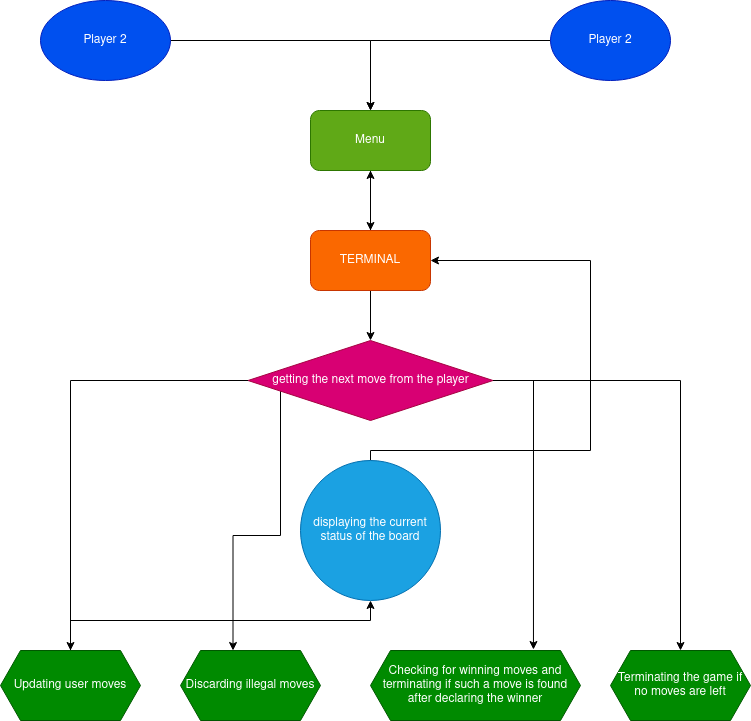

The diagram above was exported from draw.io. Its source (the exported page's mxGraphModel, read from the mxfile embedded in the PNG):
<mxGraphModel dx="1420" dy="829" grid="1" gridSize="10" guides="1" tooltips="1" connect="1" arrows="1" fold="1" page="1" pageScale="1" pageWidth="850" pageHeight="1100" math="0" shadow="0">
  <root>
    <mxCell id="0" />
    <mxCell id="1" parent="0" />
    <mxCell id="Cz5373nMcUFn9PMRqnB3-9" style="edgeStyle=orthogonalEdgeStyle;rounded=0;orthogonalLoop=1;jettySize=auto;html=1;" edge="1" parent="1" source="Cz5373nMcUFn9PMRqnB3-2" target="Cz5373nMcUFn9PMRqnB3-5">
      <mxGeometry relative="1" as="geometry" />
    </mxCell>
    <mxCell id="Cz5373nMcUFn9PMRqnB3-17" style="edgeStyle=orthogonalEdgeStyle;rounded=0;orthogonalLoop=1;jettySize=auto;html=1;exitX=0.5;exitY=1;exitDx=0;exitDy=0;" edge="1" parent="1" source="Cz5373nMcUFn9PMRqnB3-2" target="Cz5373nMcUFn9PMRqnB3-15">
      <mxGeometry relative="1" as="geometry" />
    </mxCell>
    <mxCell id="Cz5373nMcUFn9PMRqnB3-2" value="TERMINAL" style="rounded=1;whiteSpace=wrap;html=1;gradientDirection=north;fillColor=#fa6800;strokeColor=#C73500;fontColor=#ffffff;" vertex="1" parent="1">
      <mxGeometry x="340" y="240" width="120" height="60" as="geometry" />
    </mxCell>
    <mxCell id="Cz5373nMcUFn9PMRqnB3-7" style="edgeStyle=orthogonalEdgeStyle;rounded=0;orthogonalLoop=1;jettySize=auto;html=1;" edge="1" parent="1" source="Cz5373nMcUFn9PMRqnB3-3" target="Cz5373nMcUFn9PMRqnB3-5">
      <mxGeometry relative="1" as="geometry" />
    </mxCell>
    <mxCell id="Cz5373nMcUFn9PMRqnB3-3" value="Player 2" style="ellipse;whiteSpace=wrap;html=1;fillColor=#0050ef;strokeColor=#001DBC;fontColor=#ffffff;" vertex="1" parent="1">
      <mxGeometry x="70" y="10" width="130" height="80" as="geometry" />
    </mxCell>
    <mxCell id="Cz5373nMcUFn9PMRqnB3-6" style="edgeStyle=orthogonalEdgeStyle;rounded=0;orthogonalLoop=1;jettySize=auto;html=1;" edge="1" parent="1" source="Cz5373nMcUFn9PMRqnB3-4" target="Cz5373nMcUFn9PMRqnB3-5">
      <mxGeometry relative="1" as="geometry" />
    </mxCell>
    <mxCell id="Cz5373nMcUFn9PMRqnB3-4" value="Player 2" style="ellipse;whiteSpace=wrap;html=1;fillColor=#0050ef;strokeColor=#001DBC;fontColor=#ffffff;" vertex="1" parent="1">
      <mxGeometry x="580" y="10" width="120" height="80" as="geometry" />
    </mxCell>
    <mxCell id="Cz5373nMcUFn9PMRqnB3-8" style="edgeStyle=orthogonalEdgeStyle;rounded=0;orthogonalLoop=1;jettySize=auto;html=1;exitX=0.5;exitY=1;exitDx=0;exitDy=0;entryX=0.5;entryY=0;entryDx=0;entryDy=0;" edge="1" parent="1" source="Cz5373nMcUFn9PMRqnB3-5" target="Cz5373nMcUFn9PMRqnB3-2">
      <mxGeometry relative="1" as="geometry" />
    </mxCell>
    <mxCell id="Cz5373nMcUFn9PMRqnB3-5" value="Menu" style="rounded=1;whiteSpace=wrap;html=1;fillColor=#60a917;strokeColor=#2D7600;fontColor=#ffffff;" vertex="1" parent="1">
      <mxGeometry x="340" y="120" width="120" height="60" as="geometry" />
    </mxCell>
    <mxCell id="Cz5373nMcUFn9PMRqnB3-28" style="edgeStyle=orthogonalEdgeStyle;rounded=0;orthogonalLoop=1;jettySize=auto;html=1;" edge="1" parent="1" source="Cz5373nMcUFn9PMRqnB3-10" target="Cz5373nMcUFn9PMRqnB3-16">
      <mxGeometry relative="1" as="geometry">
        <Array as="points">
          <mxPoint x="100" y="630" />
          <mxPoint x="400" y="630" />
        </Array>
      </mxGeometry>
    </mxCell>
    <mxCell id="Cz5373nMcUFn9PMRqnB3-10" value="Updating user moves" style="shape=hexagon;perimeter=hexagonPerimeter2;whiteSpace=wrap;html=1;fixedSize=1;fillColor=#008a00;strokeColor=#005700;fontColor=#ffffff;" vertex="1" parent="1">
      <mxGeometry x="30" y="660" width="140" height="70" as="geometry" />
    </mxCell>
    <mxCell id="Cz5373nMcUFn9PMRqnB3-11" value="Discarding illegal moves" style="shape=hexagon;perimeter=hexagonPerimeter2;whiteSpace=wrap;html=1;fixedSize=1;fillColor=#008a00;strokeColor=#005700;fontColor=#ffffff;" vertex="1" parent="1">
      <mxGeometry x="210" y="660" width="140" height="70" as="geometry" />
    </mxCell>
    <mxCell id="Cz5373nMcUFn9PMRqnB3-12" value="Checking for winning moves and terminating if such a move is found after declaring the winner" style="shape=hexagon;perimeter=hexagonPerimeter2;whiteSpace=wrap;html=1;fixedSize=1;fillColor=#008a00;strokeColor=#005700;fontColor=#ffffff;" vertex="1" parent="1">
      <mxGeometry x="400" y="660" width="210" height="70" as="geometry" />
    </mxCell>
    <mxCell id="Cz5373nMcUFn9PMRqnB3-13" value="Terminating the game if no moves are left" style="shape=hexagon;perimeter=hexagonPerimeter2;whiteSpace=wrap;html=1;fixedSize=1;fillColor=#008a00;strokeColor=#005700;fontColor=#ffffff;" vertex="1" parent="1">
      <mxGeometry x="640" y="660" width="140" height="70" as="geometry" />
    </mxCell>
    <mxCell id="Cz5373nMcUFn9PMRqnB3-21" style="edgeStyle=orthogonalEdgeStyle;rounded=0;orthogonalLoop=1;jettySize=auto;html=1;" edge="1" parent="1" source="Cz5373nMcUFn9PMRqnB3-15" target="Cz5373nMcUFn9PMRqnB3-10">
      <mxGeometry relative="1" as="geometry" />
    </mxCell>
    <mxCell id="Cz5373nMcUFn9PMRqnB3-22" style="edgeStyle=orthogonalEdgeStyle;rounded=0;orthogonalLoop=1;jettySize=auto;html=1;entryX=0.375;entryY=0;entryDx=0;entryDy=0;" edge="1" parent="1" source="Cz5373nMcUFn9PMRqnB3-15" target="Cz5373nMcUFn9PMRqnB3-11">
      <mxGeometry relative="1" as="geometry">
        <mxPoint x="190" y="580" as="targetPoint" />
        <Array as="points">
          <mxPoint x="310" y="545" />
          <mxPoint x="263" y="545" />
        </Array>
      </mxGeometry>
    </mxCell>
    <mxCell id="Cz5373nMcUFn9PMRqnB3-24" style="edgeStyle=orthogonalEdgeStyle;rounded=0;orthogonalLoop=1;jettySize=auto;html=1;entryX=0.776;entryY=-0.014;entryDx=0;entryDy=0;entryPerimeter=0;" edge="1" parent="1" source="Cz5373nMcUFn9PMRqnB3-15" target="Cz5373nMcUFn9PMRqnB3-12">
      <mxGeometry relative="1" as="geometry">
        <Array as="points">
          <mxPoint x="563" y="390" />
        </Array>
      </mxGeometry>
    </mxCell>
    <mxCell id="Cz5373nMcUFn9PMRqnB3-25" style="edgeStyle=orthogonalEdgeStyle;rounded=0;orthogonalLoop=1;jettySize=auto;html=1;" edge="1" parent="1" source="Cz5373nMcUFn9PMRqnB3-15" target="Cz5373nMcUFn9PMRqnB3-13">
      <mxGeometry relative="1" as="geometry" />
    </mxCell>
    <mxCell id="Cz5373nMcUFn9PMRqnB3-15" value="getting the next move from the player" style="rhombus;whiteSpace=wrap;html=1;fillColor=#d80073;strokeColor=#A50040;fontColor=#ffffff;" vertex="1" parent="1">
      <mxGeometry x="277.5" y="350" width="245" height="80" as="geometry" />
    </mxCell>
    <mxCell id="Cz5373nMcUFn9PMRqnB3-20" style="edgeStyle=orthogonalEdgeStyle;rounded=0;orthogonalLoop=1;jettySize=auto;html=1;entryX=1;entryY=0.5;entryDx=0;entryDy=0;" edge="1" parent="1" source="Cz5373nMcUFn9PMRqnB3-16" target="Cz5373nMcUFn9PMRqnB3-2">
      <mxGeometry relative="1" as="geometry">
        <Array as="points">
          <mxPoint x="400" y="460" />
          <mxPoint x="620" y="460" />
          <mxPoint x="620" y="270" />
        </Array>
      </mxGeometry>
    </mxCell>
    <mxCell id="Cz5373nMcUFn9PMRqnB3-16" value="displaying the current status of the board" style="ellipse;whiteSpace=wrap;html=1;aspect=fixed;fillColor=#1ba1e2;strokeColor=#006EAF;fontColor=#ffffff;" vertex="1" parent="1">
      <mxGeometry x="330" y="470" width="140" height="140" as="geometry" />
    </mxCell>
  </root>
</mxGraphModel>